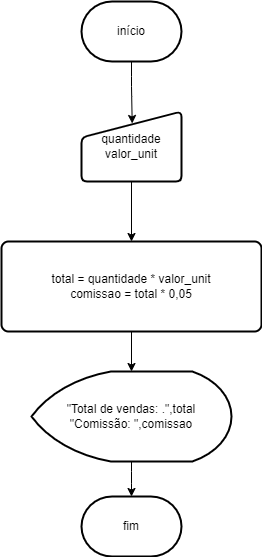

The diagram above was exported from draw.io. Its source (the exported page's mxGraphModel, read from the mxfile embedded in the PNG):
<mxGraphModel dx="637" dy="587" grid="1" gridSize="10" guides="1" tooltips="1" connect="1" arrows="1" fold="1" page="1" pageScale="1" pageWidth="827" pageHeight="1169" math="0" shadow="0">
  <root>
    <mxCell id="0" />
    <mxCell id="1" parent="0" />
    <mxCell id="315sluHbIqEWbfv2pi6x-10" value="" style="edgeStyle=orthogonalEdgeStyle;rounded=1;orthogonalLoop=1;jettySize=auto;html=1;entryX=0.507;entryY=0.171;entryDx=0;entryDy=0;entryPerimeter=0;" parent="1" source="315sluHbIqEWbfv2pi6x-7" target="315sluHbIqEWbfv2pi6x-8" edge="1">
      <mxGeometry relative="1" as="geometry">
        <mxPoint x="419" y="259" as="targetPoint" />
        <Array as="points" />
      </mxGeometry>
    </mxCell>
    <mxCell id="315sluHbIqEWbfv2pi6x-7" value="início" style="strokeWidth=2;html=1;shape=mxgraph.flowchart.terminator;whiteSpace=wrap;rounded=1;" parent="1" vertex="1">
      <mxGeometry x="370" y="90" width="100" height="60" as="geometry" />
    </mxCell>
    <mxCell id="315sluHbIqEWbfv2pi6x-13" value="" style="edgeStyle=orthogonalEdgeStyle;rounded=1;orthogonalLoop=1;jettySize=auto;html=1;" parent="1" source="315sluHbIqEWbfv2pi6x-8" target="315sluHbIqEWbfv2pi6x-12" edge="1">
      <mxGeometry relative="1" as="geometry" />
    </mxCell>
    <mxCell id="315sluHbIqEWbfv2pi6x-8" value="quantidade&lt;div&gt;valor_unit&lt;/div&gt;" style="html=1;strokeWidth=2;shape=manualInput;whiteSpace=wrap;rounded=1;size=26;arcSize=11;" parent="1" vertex="1">
      <mxGeometry x="370" y="200" width="100" height="70" as="geometry" />
    </mxCell>
    <mxCell id="315sluHbIqEWbfv2pi6x-16" value="" style="edgeStyle=orthogonalEdgeStyle;rounded=1;orthogonalLoop=1;jettySize=auto;html=1;" parent="1" source="315sluHbIqEWbfv2pi6x-12" target="315sluHbIqEWbfv2pi6x-14" edge="1">
      <mxGeometry relative="1" as="geometry" />
    </mxCell>
    <mxCell id="315sluHbIqEWbfv2pi6x-12" value="total = quantidade * valor_unit&lt;div&gt;comissao = total * 0,05&lt;/div&gt;" style="rounded=1;whiteSpace=wrap;html=1;absoluteArcSize=1;arcSize=14;strokeWidth=2;" parent="1" vertex="1">
      <mxGeometry x="290" y="330" width="260" height="90" as="geometry" />
    </mxCell>
    <mxCell id="315sluHbIqEWbfv2pi6x-17" value="" style="edgeStyle=orthogonalEdgeStyle;rounded=1;orthogonalLoop=1;jettySize=auto;html=1;" parent="1" source="315sluHbIqEWbfv2pi6x-14" target="315sluHbIqEWbfv2pi6x-15" edge="1">
      <mxGeometry relative="1" as="geometry" />
    </mxCell>
    <mxCell id="315sluHbIqEWbfv2pi6x-14" value="&quot;Total de vendas: .&quot;,total&lt;div&gt;&quot;Comissão: &quot;,comissao&lt;/div&gt;" style="strokeWidth=2;html=1;shape=mxgraph.flowchart.display;whiteSpace=wrap;rounded=1;" parent="1" vertex="1">
      <mxGeometry x="320" y="460" width="200" height="90" as="geometry" />
    </mxCell>
    <mxCell id="315sluHbIqEWbfv2pi6x-15" value="fim" style="strokeWidth=2;html=1;shape=mxgraph.flowchart.terminator;whiteSpace=wrap;rounded=1;" parent="1" vertex="1">
      <mxGeometry x="370" y="585" width="100" height="60" as="geometry" />
    </mxCell>
  </root>
</mxGraphModel>